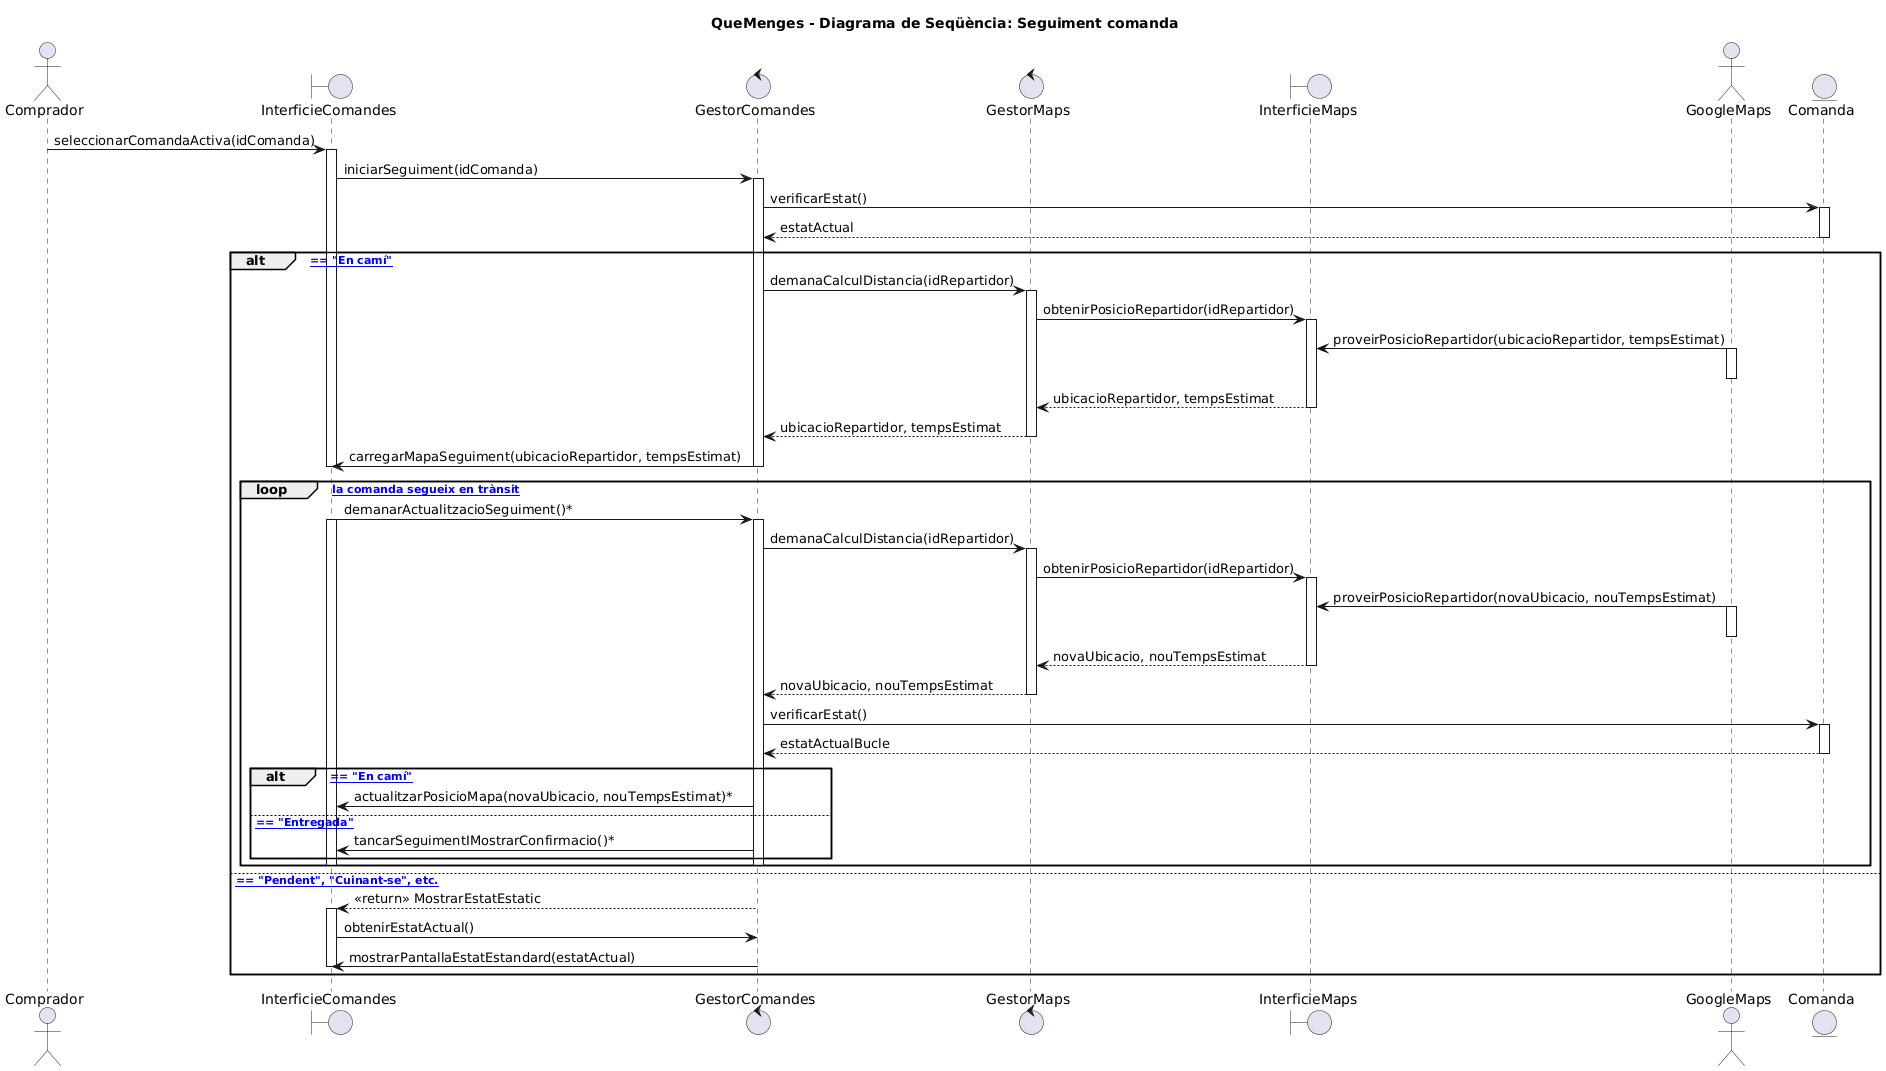

The diagram above was rendered by PlantUML. Its source (embedded in the PNG):
@startuml
title QueMenges - Diagrama de Seqüència: Seguiment comanda
skinparam shadowing false
skinparam defaultFontName Calibri

actor Comprador
boundary InterficieComandes
control GestorComandes
control GestorMaps
boundary InterficieMaps
actor GoogleMaps
entity Comanda

Comprador -> InterficieComandes : seleccionarComandaActiva(idComanda)
activate InterficieComandes

InterficieComandes -> GestorComandes : iniciarSeguiment(idComanda)
activate GestorComandes

GestorComandes -> Comanda : verificarEstat()
activate Comanda
Comanda --> GestorComandes : estatActual
deactivate Comanda

alt [estatActual == "En camí"]

    GestorComandes -> GestorMaps : demanaCalculDistancia(idRepartidor)
    activate GestorMaps
    
    GestorMaps -> InterficieMaps : obtenirPosicioRepartidor(idRepartidor)
    activate InterficieMaps
    
    GoogleMaps -> InterficieMaps : proveirPosicioRepartidor(ubicacioRepartidor, tempsEstimat)
    activate GoogleMaps
    deactivate GoogleMaps
    
    InterficieMaps --> GestorMaps : ubicacioRepartidor, tempsEstimat
    deactivate InterficieMaps
    
    GestorMaps --> GestorComandes : ubicacioRepartidor, tempsEstimat
    deactivate GestorMaps
    
    GestorComandes -> InterficieComandes : carregarMapaSeguiment(ubicacioRepartidor, tempsEstimat)
    deactivate GestorComandes
    deactivate InterficieComandes

    loop [Mentre la comanda segueix en trànsit]
        
        InterficieComandes -> GestorComandes : demanarActualitzacioSeguiment()*
        activate InterficieComandes
        activate GestorComandes
        
        GestorComandes -> GestorMaps : demanaCalculDistancia(idRepartidor)
        activate GestorMaps
        
        GestorMaps -> InterficieMaps : obtenirPosicioRepartidor(idRepartidor)
        activate InterficieMaps
        
        GoogleMaps -> InterficieMaps : proveirPosicioRepartidor(novaUbicacio, nouTempsEstimat)
        activate GoogleMaps
        deactivate GoogleMaps
        
        InterficieMaps --> GestorMaps : novaUbicacio, nouTempsEstimat
        deactivate InterficieMaps
        
        GestorMaps --> GestorComandes : novaUbicacio, nouTempsEstimat
        deactivate GestorMaps
        
        GestorComandes -> Comanda : verificarEstat()
        activate Comanda
        Comanda --> GestorComandes : estatActualBucle
        deactivate Comanda
        
        alt [estatActualBucle == "En camí"]
            GestorComandes -> InterficieComandes : actualitzarPosicioMapa(novaUbicacio, nouTempsEstimat)*
        else [estatActualBucle == "Entregada"]
            GestorComandes -> InterficieComandes : tancarSeguimentIMostrarConfirmacio()*
        end
        
        deactivate GestorComandes
        deactivate InterficieComandes
        
    end

else [estatActual == "Pendent", "Cuinant-se", etc.]

    GestorComandes --> InterficieComandes : <<return>> MostrarEstatEstatic
    activate InterficieComandes
    
    InterficieComandes -> GestorComandes : obtenirEstatActual()
    GestorComandes -> InterficieComandes : mostrarPantallaEstatEstandard(estatActual)
    deactivate InterficieComandes
    deactivate GestorComandes

end
@enduml